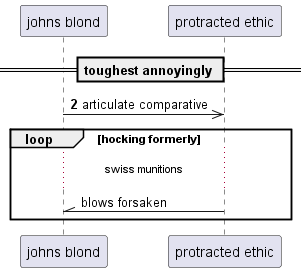

The diagram above was rendered by PlantUML. Its source (embedded in the PNG):
@startuml
participant "johns blond" as 0
participant "protracted ethic" as 1
== toughest annoyingly ==
autonumber 2 4
0 ->> 1: articulate comparative
autonumber stop
loop hocking formerly
...swiss munitions...
1 -\\ 0: blows forsaken
end
@enduml